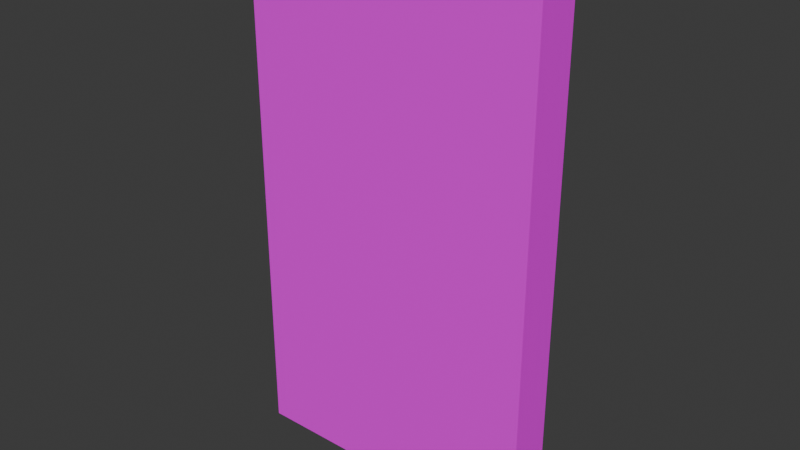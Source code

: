 # Source: door-standard.blend  (saved by Blender 5.1.29; exported with 4.5.12 LTS)
import bpy
from mathutils import Matrix  # noqa: F401  (used for matrix-valued properties, if any)

bpy.ops.wm.read_factory_settings(use_empty=True)
scene = bpy.context.scene
scene.name = 'Scene'

# ---- images (referenced by path relative to the original .blend; pixels are not part of the script)
import os
ASSET_DIR = os.environ.get("B2B_ASSET_DIR", "")  # directory of the original .blend (textures are referenced by path, not embedded)
HERE = os.path.dirname(os.path.abspath(__file__))  # packed textures are extracted next to this script under _unpacked/

def load_image(name, relpath, width, height, colorspace="sRGB"):
    """Load a texture the original file referenced (path relative to the .blend, or extracted next to this script)."""
    p = next((c for c in (os.path.join(HERE, relpath), os.path.join(ASSET_DIR, relpath)) if relpath and os.path.exists(c)), "")
    if p:
        img = bpy.data.images.load(p, check_existing=True)
        img.name = name
    else:  # same state as the original file: an image datablock whose file is absent (Cycles renders it pink)
        img = bpy.data.images.new(name, width, height)
        img.source = "FILE"
        img.filepath = "//" + (relpath or name)
    img.colorspace_settings.name = colorspace
    return img
img_base_png = load_image('base.png', 'base.png', 1024, 1024, 'sRGB')

# ---- materials (node trees are filled in below, after node groups)
mat_prototype_wall = bpy.data.materials.new('Prototype-Wall')
mat_prototype_wall.alpha_threshold = 0.0
mat_prototype_wall.use_backface_culling_lightprobe_volume = False
mat_prototype_wall.roughness = 0.5
mat_prototype_wall.line_color = (0.0, 0.0, 0.0, 1.0)

# ---- material node trees
mat_prototype_wall.use_nodes = True; mat_prototype_wall.node_tree.nodes.clear()
_N = mat_prototype_wall.node_tree.nodes; _L = mat_prototype_wall.node_tree.links
n0 = _N.new('ShaderNodeOutputMaterial'); n0.name = 'Material Output'; n0.location = (599, 167)
n1 = _N.new('ShaderNodeBsdfPrincipled'); n1.name = 'Principled BSDF'; n1.location = (332, 169)
n2 = _N.new('ShaderNodeTexCoord'); n2.name = 'Texture Coordinate'; n2.location = (-339, 127)
n3 = _N.new('ShaderNodeMapping'); n3.name = 'Mapping'; n3.location = (-141, 171)
n3.inputs[3].default_value = (4.0, 4.0, 4.0)
n4 = _N.new('ShaderNodeTexImage'); n4.name = 'Image Texture'; n4.location = (49, 159)
n4.image = img_base_png
_L.new(n1.outputs[0], n0.inputs[0])
_L.new(n4.outputs[0], n1.inputs[0])
_L.new(n3.outputs[0], n4.inputs[0])
_L.new(n2.outputs[2], n3.inputs[0])
n0.is_active_output = True

# ---- world
world_world = bpy.data.worlds.new('World'); scene.world = world_world
world_world.use_nodes = True; world_world.node_tree.nodes.clear()
_N = world_world.node_tree.nodes; _L = world_world.node_tree.links
n0 = _N.new('ShaderNodeOutputWorld'); n0.name = 'World Output'; n0.location = (200, 100)
n1 = _N.new('ShaderNodeBackground'); n1.name = 'Background'; n1.location = (-200, 100)
n1.inputs[0].default_value = (0.05088, 0.05088, 0.05088, 1.0)
_L.new(n1.outputs[0], n0.inputs[0])
n0.is_active_output = True
world_world.color = (0.05088, 0.05088, 0.05088)
world_world.sun_shadow_jitter_overblur = 0.0

# ---- meshes
me_door_standard = bpy.data.meshes.new('Door-Standard')
me_door_standard.from_pydata([(1.375, 0.1, 0.0), (1.375, -0.1, 0.0), (0.0, -0.1, 2.438), (0.0, 0.1, 2.438), (0.0, -0.1, 0.0), (0.0, 0.1, 0.0), (1.375, -0.1, 2.438), (1.375, 0.1, 2.438)], [], [(2, 3, 5, 4), (7, 6, 1, 0), (6, 7, 3, 2), (1, 6, 2, 4), (1, 4, 5, 0), (7, 0, 5, 3)])
_uv = me_door_standard.uv_layers.new(name='UVMap')
_uv.uv.foreach_set('vector', [0.8803, 0.7265, 0.9399, 0.7265, 0.9399, 0.000182, 0.8803, 0.000182, 0.8203, 0.7265, 0.8799, 0.7265, 0.8799, 0.000182, 0.8203, 0.000182, 0.9998, 0.0001819, 0.9402, 0.0001819, 0.9402, 0.4099, 0.9998, 0.4099, 0.000182, 0.000182, 0.000182, 0.7265, 0.4099, 0.7265, 0.4099, 0.000182, 0.9402, 0.4102, 0.9402, 0.8199, 0.9998, 0.8199, 0.9998, 0.4102, 0.8199, 0.7265, 0.8199, 0.000182, 0.4102, 0.000182, 0.4102, 0.7265])
me_door_standard.materials.append(mat_prototype_wall)
me_door_standard.update()

# ---- objects
ob_door_standard_rigid = bpy.data.objects.new('Door-Standard-rigid', me_door_standard)

# ---- transforms, parenting, visibility, modifiers, constraints
ob_door_standard_rigid.location = (-0.6875, 0.25, 0.0)

# ---- collection membership
scene.collection.objects.link(ob_door_standard_rigid)

# ---- scene / render settings (as saved in the file)
scene.frame_start = 1; scene.frame_end = 250; scene.frame_set(1)
scene.render.engine = 'BLENDER_EEVEE_NEXT'
scene.render.bake_bias = 0.0
scene.render.bake_samples = 0
scene.cycles.sampling_pattern = 'TABULATED_SOBOL'
scene.eevee.use_volume_custom_range = False
bpy.context.view_layer.update()

# ---- added for rendering (the .blend has no active camera and no usable light): camera, sun
cam_auto = bpy.data.cameras.new('AutoCamera')
cam_auto.lens = 50.0
cam_auto.sensor_width = 36.0
cam_auto.clip_end = 1000.0
ob_auto_camera = bpy.data.objects.new('AutoCamera', cam_auto)
scene.collection.objects.link(ob_auto_camera)
ob_auto_camera.location = (2.59592, -2.8651, 3.29548)
ob_auto_camera.rotation_euler = (1.09748, -7.21219e-08, 0.694738)
scene.camera = ob_auto_camera
light_auto_sun = bpy.data.lights.new('AutoSun', 'SUN')
light_auto_sun.energy = 3.0
light_auto_sun.angle = 0.0523599
ob_auto_sun = bpy.data.objects.new('AutoSun', light_auto_sun)
scene.collection.objects.link(ob_auto_sun)
ob_auto_sun.rotation_euler = (0.872665, 0.174533, 0.523599)
bpy.context.view_layer.update()
